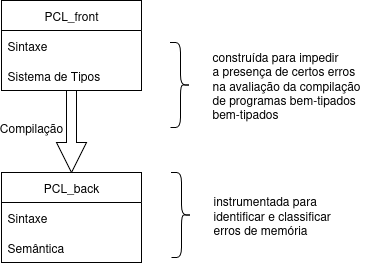

The diagram above was exported from draw.io. Its source (the exported page's mxGraphModel, read from the mxfile embedded in the PNG):
<mxGraphModel dx="1426" dy="727" grid="1" gridSize="10" guides="1" tooltips="1" connect="1" arrows="1" fold="1" page="1" pageScale="1" pageWidth="827" pageHeight="1169" math="0" shadow="0">
  <root>
    <mxCell id="0" />
    <mxCell id="1" parent="0" />
    <mxCell id="UfqM3yECqD4lE5jCGR6n-7" value="PCL_back" style="swimlane;fontStyle=0;childLayout=stackLayout;horizontal=1;startSize=30;horizontalStack=0;resizeParent=1;resizeParentMax=0;resizeLast=0;collapsible=1;marginBottom=0;whiteSpace=wrap;html=1;" vertex="1" parent="1">
      <mxGeometry x="340" y="440" width="140" height="90" as="geometry" />
    </mxCell>
    <mxCell id="UfqM3yECqD4lE5jCGR6n-8" value="Sintaxe" style="text;strokeColor=none;fillColor=none;align=left;verticalAlign=middle;spacingLeft=4;spacingRight=4;overflow=hidden;points=[[0,0.5],[1,0.5]];portConstraint=eastwest;rotatable=0;whiteSpace=wrap;html=1;" vertex="1" parent="UfqM3yECqD4lE5jCGR6n-7">
      <mxGeometry y="30" width="140" height="30" as="geometry" />
    </mxCell>
    <mxCell id="UfqM3yECqD4lE5jCGR6n-9" value="Semântica" style="text;strokeColor=none;fillColor=none;align=left;verticalAlign=middle;spacingLeft=4;spacingRight=4;overflow=hidden;points=[[0,0.5],[1,0.5]];portConstraint=eastwest;rotatable=0;whiteSpace=wrap;html=1;" vertex="1" parent="UfqM3yECqD4lE5jCGR6n-7">
      <mxGeometry y="60" width="140" height="30" as="geometry" />
    </mxCell>
    <mxCell id="UfqM3yECqD4lE5jCGR6n-11" value="" style="shape=curlyBracket;whiteSpace=wrap;html=1;rounded=1;flipH=1;labelPosition=right;verticalLabelPosition=middle;align=left;verticalAlign=middle;" vertex="1" parent="1">
      <mxGeometry x="510" y="440" width="20" height="85" as="geometry" />
    </mxCell>
    <mxCell id="UfqM3yECqD4lE5jCGR6n-13" value="&lt;div align=&quot;left&quot;&gt;instrumentada para&amp;nbsp;&lt;/div&gt;&lt;div align=&quot;left&quot;&gt;identificar e classificar&lt;/div&gt;&lt;div align=&quot;left&quot;&gt;erros de memória&lt;/div&gt;" style="text;html=1;align=left;verticalAlign=middle;resizable=0;points=[];autosize=1;strokeColor=none;fillColor=none;" vertex="1" parent="1">
      <mxGeometry x="550" y="452.5" width="140" height="60" as="geometry" />
    </mxCell>
    <mxCell id="UfqM3yECqD4lE5jCGR6n-20" style="edgeStyle=orthogonalEdgeStyle;rounded=0;orthogonalLoop=1;jettySize=auto;html=1;exitX=0.5;exitY=1;exitDx=0;exitDy=0;entryX=0.5;entryY=0;entryDx=0;entryDy=0;shape=arrow;" edge="1" parent="1" source="UfqM3yECqD4lE5jCGR6n-14" target="UfqM3yECqD4lE5jCGR6n-7">
      <mxGeometry relative="1" as="geometry" />
    </mxCell>
    <mxCell id="UfqM3yECqD4lE5jCGR6n-14" value="PCL_front" style="swimlane;fontStyle=0;childLayout=stackLayout;horizontal=1;startSize=30;horizontalStack=0;resizeParent=1;resizeParentMax=0;resizeLast=0;collapsible=1;marginBottom=0;whiteSpace=wrap;html=1;" vertex="1" parent="1">
      <mxGeometry x="340" y="268" width="140" height="90" as="geometry" />
    </mxCell>
    <mxCell id="UfqM3yECqD4lE5jCGR6n-15" value="Sintaxe" style="text;strokeColor=none;fillColor=none;align=left;verticalAlign=middle;spacingLeft=4;spacingRight=4;overflow=hidden;points=[[0,0.5],[1,0.5]];portConstraint=eastwest;rotatable=0;whiteSpace=wrap;html=1;" vertex="1" parent="UfqM3yECqD4lE5jCGR6n-14">
      <mxGeometry y="30" width="140" height="30" as="geometry" />
    </mxCell>
    <mxCell id="UfqM3yECqD4lE5jCGR6n-16" value="Sistema de Tipos" style="text;strokeColor=none;fillColor=none;align=left;verticalAlign=middle;spacingLeft=4;spacingRight=4;overflow=hidden;points=[[0,0.5],[1,0.5]];portConstraint=eastwest;rotatable=0;whiteSpace=wrap;html=1;" vertex="1" parent="UfqM3yECqD4lE5jCGR6n-14">
      <mxGeometry y="60" width="140" height="30" as="geometry" />
    </mxCell>
    <mxCell id="UfqM3yECqD4lE5jCGR6n-22" value="Compilação" style="text;html=1;align=center;verticalAlign=middle;whiteSpace=wrap;rounded=0;" vertex="1" parent="1">
      <mxGeometry x="340" y="380" width="60" height="30" as="geometry" />
    </mxCell>
    <mxCell id="UfqM3yECqD4lE5jCGR6n-23" value="" style="shape=curlyBracket;whiteSpace=wrap;html=1;rounded=1;flipH=1;labelPosition=right;verticalLabelPosition=middle;align=left;verticalAlign=middle;" vertex="1" parent="1">
      <mxGeometry x="509" y="310" width="20" height="85" as="geometry" />
    </mxCell>
    <mxCell id="UfqM3yECqD4lE5jCGR6n-24" value="&lt;div&gt;construída para impedir&lt;/div&gt;&lt;div&gt;a presença de certos erros&lt;/div&gt;&lt;div&gt;na avaliação da compilação&amp;nbsp;&lt;/div&gt;&lt;div&gt;de programas bem-tipados&lt;/div&gt;&lt;div&gt;bem-tipados&lt;/div&gt;" style="text;html=1;align=left;verticalAlign=middle;resizable=0;points=[];autosize=1;strokeColor=none;fillColor=none;" vertex="1" parent="1">
      <mxGeometry x="549" y="307.5" width="170" height="90" as="geometry" />
    </mxCell>
  </root>
</mxGraphModel>